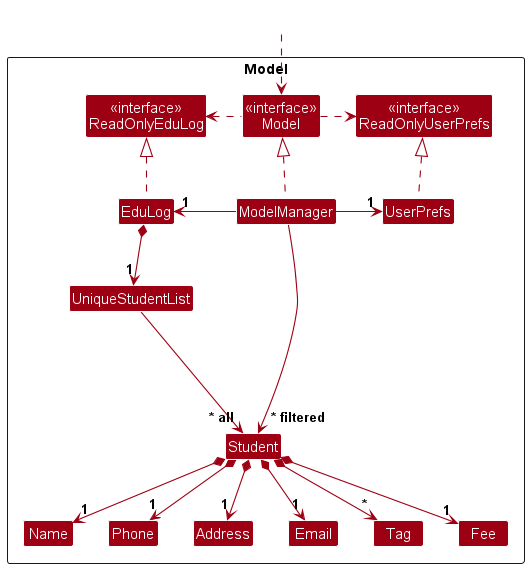

The diagram above was rendered by PlantUML. Its source (embedded in the PNG):
@startuml
!include style.puml
skinparam arrowThickness 1.1
skinparam arrowColor MODEL_COLOR
skinparam classBackgroundColor MODEL_COLOR

Package Model as ModelPackage <<Rectangle>>{
Class "<<interface>>\nReadOnlyEduLog" as ReadOnlyEduLog
Class "<<interface>>\nReadOnlyUserPrefs" as ReadOnlyUserPrefs
Class "<<interface>>\nModel" as Model
Class EduLog
Class ModelManager
Class UserPrefs

Class UniqueStudentList
Class Student
Class Address
Class Email
Class Name
Class Phone
Class Tag
Class Fee

Class I #FFFFFF
}

Class HiddenOutside #FFFFFF
HiddenOutside ..> Model

EduLog .up.|> ReadOnlyEduLog

ModelManager .up.|> Model
Model .right.> ReadOnlyUserPrefs
Model .left.> ReadOnlyEduLog
ModelManager -left-> "1" EduLog
ModelManager -right-> "1" UserPrefs
UserPrefs .up.|> ReadOnlyUserPrefs

EduLog *--> "1" UniqueStudentList
UniqueStudentList --> "~* all" Student
Student *--> "1" Name
Student *--> "1" Phone
Student *--> "1" Email
Student *--> "1" Address
Student *--> "*" Tag
Student *--> "1" Fee

Student -[hidden]up--> I
UniqueStudentList -[hidden]right-> I

Name -[hidden]right-> Phone
Phone -[hidden]right-> Address
Address -[hidden]right-> Email

ModelManager --> "~* filtered" Student
@enduml